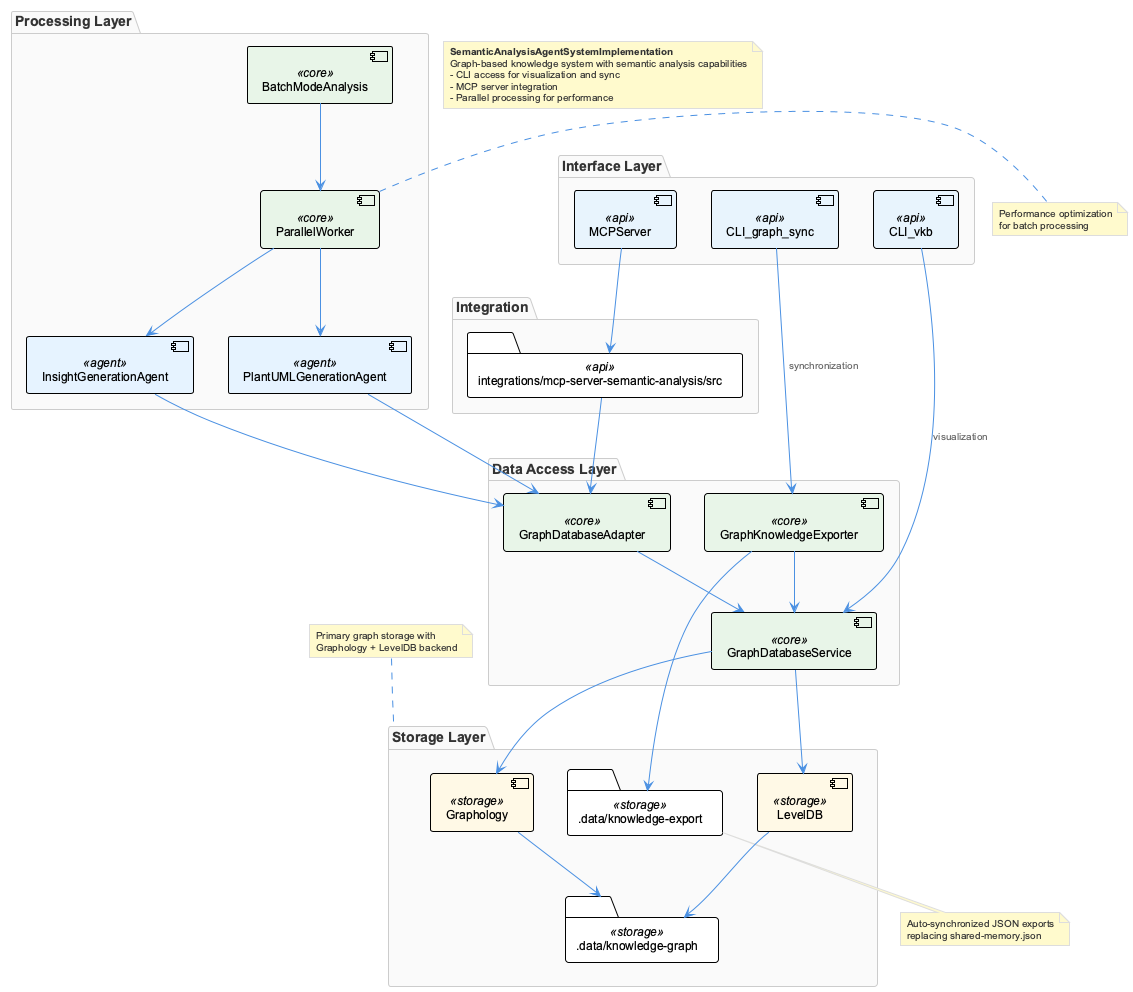

The diagram above was rendered by PlantUML. Its source (embedded in the PNG):
@startuml
!include /Users/q284340/Agentic/coding/docs/puml/_standard-style.puml

package "Storage Layer" {
  component [Graphology] <<storage>>
  component [LevelDB] <<storage>>
  folder ".data/knowledge-graph" as KnowledgeGraphDir <<storage>>
  folder ".data/knowledge-export" as ExportDir <<storage>>
}

package "Data Access Layer" {
  component [GraphDatabaseService] <<core>>
  component [GraphKnowledgeExporter] <<core>>
  component [GraphDatabaseAdapter] <<core>>
}

package "Processing Layer" {
  component [ParallelWorker] <<core>>
  component [BatchModeAnalysis] <<core>>
  component [InsightGenerationAgent] <<agent>>
  component [PlantUMLGenerationAgent] <<agent>>
}

package "Interface Layer" {
  component [CLI_vkb] <<api>>
  component [CLI_graph_sync] <<api>>
  component [MCPServer] <<api>>
}

package "Integration" {
  folder "integrations/mcp-server-semantic-analysis/src" as MCPIntegration <<api>>
}

[Graphology] --> KnowledgeGraphDir
[LevelDB] --> KnowledgeGraphDir
[GraphDatabaseService] --> [Graphology]
[GraphDatabaseService] --> [LevelDB]
[GraphDatabaseAdapter] --> [GraphDatabaseService]
[GraphKnowledgeExporter] --> [GraphDatabaseService]
[GraphKnowledgeExporter] --> ExportDir

[BatchModeAnalysis] --> [ParallelWorker]
[ParallelWorker] --> [InsightGenerationAgent]
[ParallelWorker] --> [PlantUMLGenerationAgent]
[InsightGenerationAgent] --> [GraphDatabaseAdapter]
[PlantUMLGenerationAgent] --> [GraphDatabaseAdapter]

[CLI_vkb] --> [GraphDatabaseService] : visualization
[CLI_graph_sync] --> [GraphKnowledgeExporter] : synchronization
[MCPServer] --> MCPIntegration
[MCPIntegration] --> [GraphDatabaseAdapter]

note top of "Storage Layer" : Primary graph storage with\nGraphology + LevelDB backend

note right of [ParallelWorker] : Performance optimization\nfor batch processing

note bottom of ExportDir : Auto-synchronized JSON exports\nreplacing shared-memory.json

note as N1
  **SemanticAnalysisAgentSystemImplementation**
  Graph-based knowledge system with semantic analysis capabilities
  - CLI access for visualization and sync
  - MCP server integration
  - Parallel processing for performance
end note

@enduml